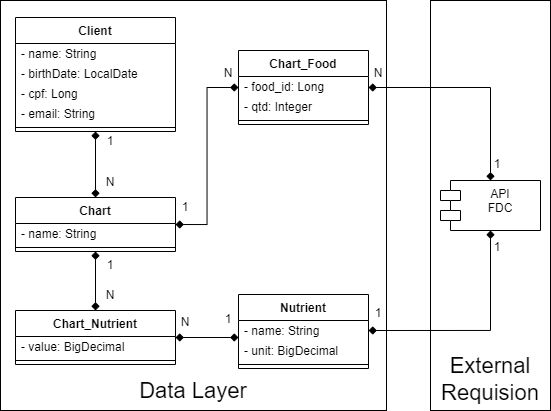

The diagram above was exported from draw.io. Its source (the exported page's mxGraphModel, read from the mxfile embedded in the PNG):
<mxGraphModel dx="1497" dy="887" grid="1" gridSize="10" guides="1" tooltips="1" connect="1" arrows="1" fold="1" page="1" pageScale="1" pageWidth="583" pageHeight="413" math="0" shadow="0">
  <root>
    <mxCell id="WIyWlLk6GJQsqaUBKTNV-0" />
    <mxCell id="WIyWlLk6GJQsqaUBKTNV-1" parent="WIyWlLk6GJQsqaUBKTNV-0" />
    <mxCell id="8Ui5Ul0OXhZnjrkW_SyI-40" value="" style="rounded=0;whiteSpace=wrap;html=1;fontSize=22;strokeWidth=1;" vertex="1" parent="WIyWlLk6GJQsqaUBKTNV-1">
      <mxGeometry x="445" width="120" height="410" as="geometry" />
    </mxCell>
    <mxCell id="8Ui5Ul0OXhZnjrkW_SyI-38" value="" style="rounded=0;whiteSpace=wrap;html=1;" vertex="1" parent="WIyWlLk6GJQsqaUBKTNV-1">
      <mxGeometry x="15" width="386" height="410" as="geometry" />
    </mxCell>
    <mxCell id="rem7fTi7QseDH-94-3fT-0" style="edgeStyle=orthogonalEdgeStyle;rounded=0;orthogonalLoop=1;jettySize=auto;html=1;entryX=0.5;entryY=1;entryDx=0;entryDy=0;startArrow=diamond;startFill=1;endArrow=diamond;endFill=1;" parent="WIyWlLk6GJQsqaUBKTNV-1" source="9E1nBSEucSce_HuYxbMi-6" target="9E1nBSEucSce_HuYxbMi-0" edge="1">
      <mxGeometry relative="1" as="geometry" />
    </mxCell>
    <mxCell id="rem7fTi7QseDH-94-3fT-7" style="edgeStyle=orthogonalEdgeStyle;rounded=0;orthogonalLoop=1;jettySize=auto;html=1;entryX=0.5;entryY=1;entryDx=0;entryDy=0;endArrow=diamond;endFill=1;startArrow=diamond;startFill=1;" parent="WIyWlLk6GJQsqaUBKTNV-1" source="rem7fTi7QseDH-94-3fT-1" target="9E1nBSEucSce_HuYxbMi-6" edge="1">
      <mxGeometry relative="1" as="geometry" />
    </mxCell>
    <mxCell id="rem7fTi7QseDH-94-3fT-18" style="edgeStyle=orthogonalEdgeStyle;rounded=0;orthogonalLoop=1;jettySize=auto;html=1;entryX=0;entryY=-0.15;entryDx=0;entryDy=0;entryPerimeter=0;exitX=1;exitY=0.5;exitDx=0;exitDy=0;startArrow=diamond;startFill=1;endArrow=diamond;endFill=1;" parent="WIyWlLk6GJQsqaUBKTNV-1" source="rem7fTi7QseDH-94-3fT-1" target="rem7fTi7QseDH-94-3fT-17" edge="1">
      <mxGeometry relative="1" as="geometry">
        <mxPoint x="163" y="344" as="sourcePoint" />
      </mxGeometry>
    </mxCell>
    <mxCell id="rem7fTi7QseDH-94-3fT-32" style="edgeStyle=orthogonalEdgeStyle;rounded=0;orthogonalLoop=1;jettySize=auto;html=1;exitX=0.5;exitY=0;exitDx=0;exitDy=0;entryX=1;entryY=0.5;entryDx=0;entryDy=0;startArrow=diamond;startFill=1;endArrow=diamond;endFill=1;" parent="WIyWlLk6GJQsqaUBKTNV-1" source="rem7fTi7QseDH-94-3fT-30" target="rem7fTi7QseDH-94-3fT-20" edge="1">
      <mxGeometry relative="1" as="geometry" />
    </mxCell>
    <mxCell id="rem7fTi7QseDH-94-3fT-33" style="edgeStyle=orthogonalEdgeStyle;rounded=0;orthogonalLoop=1;jettySize=auto;html=1;entryX=1;entryY=0.5;entryDx=0;entryDy=0;startArrow=diamond;startFill=1;endArrow=diamond;endFill=1;" parent="WIyWlLk6GJQsqaUBKTNV-1" source="rem7fTi7QseDH-94-3fT-30" target="rem7fTi7QseDH-94-3fT-16" edge="1">
      <mxGeometry relative="1" as="geometry" />
    </mxCell>
    <mxCell id="8Ui5Ul0OXhZnjrkW_SyI-1" value="" style="edgeStyle=orthogonalEdgeStyle;rounded=0;orthogonalLoop=1;jettySize=auto;html=1;exitX=0;exitY=0.5;exitDx=0;exitDy=0;entryX=1;entryY=0.5;entryDx=0;entryDy=0;startArrow=diamond;startFill=1;endArrow=diamond;endFill=1;" edge="1" parent="WIyWlLk6GJQsqaUBKTNV-1" source="rem7fTi7QseDH-94-3fT-20" target="9E1nBSEucSce_HuYxbMi-6">
      <mxGeometry relative="1" as="geometry" />
    </mxCell>
    <mxCell id="8Ui5Ul0OXhZnjrkW_SyI-26" value="" style="group" vertex="1" connectable="0" parent="WIyWlLk6GJQsqaUBKTNV-1">
      <mxGeometry x="233" y="50" width="170" height="74" as="geometry" />
    </mxCell>
    <mxCell id="rem7fTi7QseDH-94-3fT-20" value="Chart_Food" style="swimlane;fontStyle=1;align=center;verticalAlign=top;childLayout=stackLayout;horizontal=1;startSize=26;horizontalStack=0;resizeParent=1;resizeParentMax=0;resizeLast=0;collapsible=1;marginBottom=0;" parent="8Ui5Ul0OXhZnjrkW_SyI-26" vertex="1">
      <mxGeometry x="20" width="130" height="74" as="geometry" />
    </mxCell>
    <mxCell id="8Ui5Ul0OXhZnjrkW_SyI-2" value="- food_id: Long" style="text;strokeColor=none;fillColor=none;align=left;verticalAlign=middle;spacingLeft=4;spacingRight=4;overflow=hidden;rotatable=0;points=[[0,0.5],[1,0.5]];portConstraint=eastwest;" vertex="1" parent="rem7fTi7QseDH-94-3fT-20">
      <mxGeometry y="26" width="130" height="20" as="geometry" />
    </mxCell>
    <mxCell id="8Ui5Ul0OXhZnjrkW_SyI-3" value="- qtd: Integer" style="text;strokeColor=none;fillColor=none;align=left;verticalAlign=middle;spacingLeft=4;spacingRight=4;overflow=hidden;rotatable=0;points=[[0,0.5],[1,0.5]];portConstraint=eastwest;" vertex="1" parent="rem7fTi7QseDH-94-3fT-20">
      <mxGeometry y="46" width="130" height="20" as="geometry" />
    </mxCell>
    <mxCell id="rem7fTi7QseDH-94-3fT-22" value="" style="line;strokeWidth=1;fillColor=none;align=left;verticalAlign=middle;spacingTop=-1;spacingLeft=3;spacingRight=3;rotatable=0;labelPosition=right;points=[];portConstraint=eastwest;" parent="rem7fTi7QseDH-94-3fT-20" vertex="1">
      <mxGeometry y="66" width="130" height="8" as="geometry" />
    </mxCell>
    <mxCell id="8Ui5Ul0OXhZnjrkW_SyI-21" value="N" style="text;html=1;strokeColor=none;fillColor=none;align=center;verticalAlign=middle;whiteSpace=wrap;rounded=0;" vertex="1" parent="8Ui5Ul0OXhZnjrkW_SyI-26">
      <mxGeometry y="8" width="20" height="30" as="geometry" />
    </mxCell>
    <mxCell id="8Ui5Ul0OXhZnjrkW_SyI-23" value="N" style="text;html=1;strokeColor=none;fillColor=none;align=center;verticalAlign=middle;whiteSpace=wrap;rounded=0;" vertex="1" parent="8Ui5Ul0OXhZnjrkW_SyI-26">
      <mxGeometry x="150" y="8" width="20" height="30" as="geometry" />
    </mxCell>
    <mxCell id="8Ui5Ul0OXhZnjrkW_SyI-27" value="" style="group" vertex="1" connectable="0" parent="WIyWlLk6GJQsqaUBKTNV-1">
      <mxGeometry x="233" y="294" width="170" height="74" as="geometry" />
    </mxCell>
    <mxCell id="rem7fTi7QseDH-94-3fT-12" value="Nutrient" style="swimlane;fontStyle=1;align=center;verticalAlign=top;childLayout=stackLayout;horizontal=1;startSize=26;horizontalStack=0;resizeParent=1;resizeParentMax=0;resizeLast=0;collapsible=1;marginBottom=0;" parent="8Ui5Ul0OXhZnjrkW_SyI-27" vertex="1">
      <mxGeometry x="20" width="130" height="74" as="geometry" />
    </mxCell>
    <mxCell id="rem7fTi7QseDH-94-3fT-16" value="- name: String" style="text;strokeColor=none;fillColor=none;align=left;verticalAlign=middle;spacingLeft=4;spacingRight=4;overflow=hidden;rotatable=0;points=[[0,0.5],[1,0.5]];portConstraint=eastwest;" parent="rem7fTi7QseDH-94-3fT-12" vertex="1">
      <mxGeometry y="26" width="130" height="20" as="geometry" />
    </mxCell>
    <mxCell id="rem7fTi7QseDH-94-3fT-17" value="- unit: BigDecimal" style="text;strokeColor=none;fillColor=none;align=left;verticalAlign=middle;spacingLeft=4;spacingRight=4;overflow=hidden;rotatable=0;points=[[0,0.5],[1,0.5]];portConstraint=eastwest;" parent="rem7fTi7QseDH-94-3fT-12" vertex="1">
      <mxGeometry y="46" width="130" height="20" as="geometry" />
    </mxCell>
    <mxCell id="rem7fTi7QseDH-94-3fT-14" value="" style="line;strokeWidth=1;fillColor=none;align=left;verticalAlign=middle;spacingTop=-1;spacingLeft=3;spacingRight=3;rotatable=0;labelPosition=right;points=[];portConstraint=eastwest;" parent="rem7fTi7QseDH-94-3fT-12" vertex="1">
      <mxGeometry y="66" width="130" height="8" as="geometry" />
    </mxCell>
    <mxCell id="8Ui5Ul0OXhZnjrkW_SyI-19" value="1" style="text;html=1;strokeColor=none;fillColor=none;align=center;verticalAlign=middle;whiteSpace=wrap;rounded=0;" vertex="1" parent="8Ui5Ul0OXhZnjrkW_SyI-27">
      <mxGeometry y="10" width="20" height="30" as="geometry" />
    </mxCell>
    <mxCell id="8Ui5Ul0OXhZnjrkW_SyI-25" value="1" style="text;html=1;strokeColor=none;fillColor=none;align=center;verticalAlign=middle;whiteSpace=wrap;rounded=0;" vertex="1" parent="8Ui5Ul0OXhZnjrkW_SyI-27">
      <mxGeometry x="150" y="4" width="20" height="30" as="geometry" />
    </mxCell>
    <mxCell id="8Ui5Ul0OXhZnjrkW_SyI-28" value="" style="group" vertex="1" connectable="0" parent="WIyWlLk6GJQsqaUBKTNV-1">
      <mxGeometry x="30" y="280" width="180" height="84" as="geometry" />
    </mxCell>
    <mxCell id="rem7fTi7QseDH-94-3fT-1" value="Chart_Nutrient" style="swimlane;fontStyle=1;align=center;verticalAlign=top;childLayout=stackLayout;horizontal=1;startSize=26;horizontalStack=0;resizeParent=1;resizeParentMax=0;resizeLast=0;collapsible=1;marginBottom=0;" parent="8Ui5Ul0OXhZnjrkW_SyI-28" vertex="1">
      <mxGeometry y="30" width="160" height="54" as="geometry" />
    </mxCell>
    <mxCell id="rem7fTi7QseDH-94-3fT-5" value="- value: BigDecimal" style="text;strokeColor=none;fillColor=none;align=left;verticalAlign=middle;spacingLeft=4;spacingRight=4;overflow=hidden;rotatable=0;points=[[0,0.5],[1,0.5]];portConstraint=eastwest;" parent="rem7fTi7QseDH-94-3fT-1" vertex="1">
      <mxGeometry y="26" width="160" height="20" as="geometry" />
    </mxCell>
    <mxCell id="rem7fTi7QseDH-94-3fT-3" value="" style="line;strokeWidth=1;fillColor=none;align=left;verticalAlign=middle;spacingTop=-1;spacingLeft=3;spacingRight=3;rotatable=0;labelPosition=right;points=[];portConstraint=eastwest;" parent="rem7fTi7QseDH-94-3fT-1" vertex="1">
      <mxGeometry y="46" width="160" height="8" as="geometry" />
    </mxCell>
    <mxCell id="8Ui5Ul0OXhZnjrkW_SyI-18" value="N" style="text;html=1;strokeColor=none;fillColor=none;align=center;verticalAlign=middle;whiteSpace=wrap;rounded=0;" vertex="1" parent="8Ui5Ul0OXhZnjrkW_SyI-28">
      <mxGeometry x="85" width="20" height="30" as="geometry" />
    </mxCell>
    <mxCell id="8Ui5Ul0OXhZnjrkW_SyI-20" value="N" style="text;html=1;strokeColor=none;fillColor=none;align=center;verticalAlign=middle;whiteSpace=wrap;rounded=0;" vertex="1" parent="8Ui5Ul0OXhZnjrkW_SyI-28">
      <mxGeometry x="160" y="27" width="20" height="30" as="geometry" />
    </mxCell>
    <mxCell id="8Ui5Ul0OXhZnjrkW_SyI-31" value="" style="group" vertex="1" connectable="0" parent="WIyWlLk6GJQsqaUBKTNV-1">
      <mxGeometry x="30" y="17" width="160" height="139" as="geometry" />
    </mxCell>
    <mxCell id="9E1nBSEucSce_HuYxbMi-0" value="Client" style="swimlane;fontStyle=1;align=center;verticalAlign=top;childLayout=stackLayout;horizontal=1;startSize=26;horizontalStack=0;resizeParent=1;resizeParentMax=0;resizeLast=0;collapsible=1;marginBottom=0;" parent="8Ui5Ul0OXhZnjrkW_SyI-31" vertex="1">
      <mxGeometry width="160" height="114" as="geometry" />
    </mxCell>
    <mxCell id="9E1nBSEucSce_HuYxbMi-1" value="- name: String" style="text;strokeColor=none;fillColor=none;align=left;verticalAlign=middle;spacingLeft=4;spacingRight=4;overflow=hidden;rotatable=0;points=[[0,0.5],[1,0.5]];portConstraint=eastwest;" parent="9E1nBSEucSce_HuYxbMi-0" vertex="1">
      <mxGeometry y="26" width="160" height="20" as="geometry" />
    </mxCell>
    <mxCell id="9E1nBSEucSce_HuYxbMi-2" value="- birthDate: LocalDate" style="text;strokeColor=none;fillColor=none;align=left;verticalAlign=middle;spacingLeft=4;spacingRight=4;overflow=hidden;rotatable=0;points=[[0,0.5],[1,0.5]];portConstraint=eastwest;" parent="9E1nBSEucSce_HuYxbMi-0" vertex="1">
      <mxGeometry y="46" width="160" height="20" as="geometry" />
    </mxCell>
    <mxCell id="9E1nBSEucSce_HuYxbMi-3" value="- cpf: Long" style="text;strokeColor=none;fillColor=none;align=left;verticalAlign=middle;spacingLeft=4;spacingRight=4;overflow=hidden;rotatable=0;points=[[0,0.5],[1,0.5]];portConstraint=eastwest;" parent="9E1nBSEucSce_HuYxbMi-0" vertex="1">
      <mxGeometry y="66" width="160" height="20" as="geometry" />
    </mxCell>
    <mxCell id="9E1nBSEucSce_HuYxbMi-4" value="- email: String" style="text;strokeColor=none;fillColor=none;align=left;verticalAlign=middle;spacingLeft=4;spacingRight=4;overflow=hidden;rotatable=0;points=[[0,0.5],[1,0.5]];portConstraint=eastwest;" parent="9E1nBSEucSce_HuYxbMi-0" vertex="1">
      <mxGeometry y="86" width="160" height="20" as="geometry" />
    </mxCell>
    <mxCell id="9E1nBSEucSce_HuYxbMi-5" value="" style="line;strokeWidth=1;fillColor=none;align=left;verticalAlign=middle;spacingTop=-1;spacingLeft=3;spacingRight=3;rotatable=0;labelPosition=right;points=[];portConstraint=eastwest;" parent="9E1nBSEucSce_HuYxbMi-0" vertex="1">
      <mxGeometry y="106" width="160" height="8" as="geometry" />
    </mxCell>
    <mxCell id="8Ui5Ul0OXhZnjrkW_SyI-14" value="1" style="text;html=1;strokeColor=none;fillColor=none;align=center;verticalAlign=middle;whiteSpace=wrap;rounded=0;" vertex="1" parent="8Ui5Ul0OXhZnjrkW_SyI-31">
      <mxGeometry x="85" y="109" width="20" height="30" as="geometry" />
    </mxCell>
    <mxCell id="8Ui5Ul0OXhZnjrkW_SyI-33" value="" style="group" vertex="1" connectable="0" parent="WIyWlLk6GJQsqaUBKTNV-1">
      <mxGeometry x="30" y="167" width="180" height="113" as="geometry" />
    </mxCell>
    <mxCell id="8Ui5Ul0OXhZnjrkW_SyI-17" value="1" style="text;html=1;strokeColor=none;fillColor=none;align=center;verticalAlign=middle;whiteSpace=wrap;rounded=0;" vertex="1" parent="8Ui5Ul0OXhZnjrkW_SyI-33">
      <mxGeometry x="85" y="83" width="20" height="30" as="geometry" />
    </mxCell>
    <mxCell id="8Ui5Ul0OXhZnjrkW_SyI-30" value="" style="group" vertex="1" connectable="0" parent="8Ui5Ul0OXhZnjrkW_SyI-33">
      <mxGeometry width="180" height="84" as="geometry" />
    </mxCell>
    <mxCell id="9E1nBSEucSce_HuYxbMi-6" value="Chart" style="swimlane;fontStyle=1;align=center;verticalAlign=top;childLayout=stackLayout;horizontal=1;startSize=26;horizontalStack=0;resizeParent=1;resizeParentMax=0;resizeLast=0;collapsible=1;marginBottom=0;" parent="8Ui5Ul0OXhZnjrkW_SyI-30" vertex="1">
      <mxGeometry y="30" width="160" height="54" as="geometry" />
    </mxCell>
    <mxCell id="EW9h0Pk-81S4yLj-fq4I-8" value="- name: String" style="text;strokeColor=none;fillColor=none;align=left;verticalAlign=middle;spacingLeft=4;spacingRight=4;overflow=hidden;rotatable=0;points=[[0,0.5],[1,0.5]];portConstraint=eastwest;" parent="9E1nBSEucSce_HuYxbMi-6" vertex="1">
      <mxGeometry y="26" width="160" height="20" as="geometry" />
    </mxCell>
    <mxCell id="9E1nBSEucSce_HuYxbMi-8" value="" style="line;strokeWidth=1;fillColor=none;align=left;verticalAlign=middle;spacingTop=-1;spacingLeft=3;spacingRight=3;rotatable=0;labelPosition=right;points=[];portConstraint=eastwest;" parent="9E1nBSEucSce_HuYxbMi-6" vertex="1">
      <mxGeometry y="46" width="160" height="8" as="geometry" />
    </mxCell>
    <mxCell id="8Ui5Ul0OXhZnjrkW_SyI-15" value="N" style="text;html=1;strokeColor=none;fillColor=none;align=center;verticalAlign=middle;whiteSpace=wrap;rounded=0;" vertex="1" parent="8Ui5Ul0OXhZnjrkW_SyI-30">
      <mxGeometry x="85" width="20" height="30" as="geometry" />
    </mxCell>
    <mxCell id="8Ui5Ul0OXhZnjrkW_SyI-16" value="1" style="text;html=1;strokeColor=none;fillColor=none;align=center;verticalAlign=middle;whiteSpace=wrap;rounded=0;" vertex="1" parent="8Ui5Ul0OXhZnjrkW_SyI-30">
      <mxGeometry x="160" y="25" width="20" height="30" as="geometry" />
    </mxCell>
    <mxCell id="8Ui5Ul0OXhZnjrkW_SyI-36" value="" style="group" vertex="1" connectable="0" parent="WIyWlLk6GJQsqaUBKTNV-1">
      <mxGeometry x="455" y="149" width="100" height="113" as="geometry" />
    </mxCell>
    <mxCell id="rem7fTi7QseDH-94-3fT-30" value="API&#10;FDC" style="shape=module;align=left;spacingLeft=20;align=center;verticalAlign=top;" parent="8Ui5Ul0OXhZnjrkW_SyI-36" vertex="1">
      <mxGeometry y="31" width="100" height="50" as="geometry" />
    </mxCell>
    <mxCell id="8Ui5Ul0OXhZnjrkW_SyI-34" value="1" style="text;html=1;strokeColor=none;fillColor=none;align=center;verticalAlign=middle;whiteSpace=wrap;rounded=0;" vertex="1" parent="8Ui5Ul0OXhZnjrkW_SyI-36">
      <mxGeometry x="47" y="83" width="20" height="30" as="geometry" />
    </mxCell>
    <mxCell id="8Ui5Ul0OXhZnjrkW_SyI-35" value="1" style="text;html=1;strokeColor=none;fillColor=none;align=center;verticalAlign=middle;whiteSpace=wrap;rounded=0;" vertex="1" parent="8Ui5Ul0OXhZnjrkW_SyI-36">
      <mxGeometry x="47" width="20" height="30" as="geometry" />
    </mxCell>
    <mxCell id="8Ui5Ul0OXhZnjrkW_SyI-39" value="&lt;font style=&quot;font-size: 22px;&quot;&gt;Data Layer&lt;/font&gt;" style="text;html=1;strokeColor=none;fillColor=none;align=center;verticalAlign=middle;whiteSpace=wrap;rounded=0;strokeWidth=1;" vertex="1" parent="WIyWlLk6GJQsqaUBKTNV-1">
      <mxGeometry x="128" y="376" width="160" height="30" as="geometry" />
    </mxCell>
    <mxCell id="8Ui5Ul0OXhZnjrkW_SyI-41" value="&lt;font style=&quot;font-size: 22px;&quot;&gt;External&lt;br&gt;Requision&lt;/font&gt;" style="text;html=1;strokeColor=none;fillColor=none;align=center;verticalAlign=middle;whiteSpace=wrap;rounded=0;strokeWidth=1;" vertex="1" parent="WIyWlLk6GJQsqaUBKTNV-1">
      <mxGeometry x="455" y="364" width="100" height="30" as="geometry" />
    </mxCell>
  </root>
</mxGraphModel>